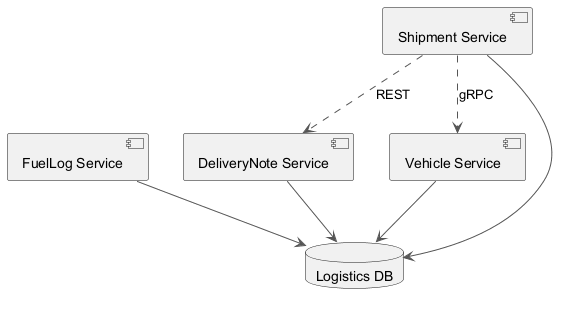

The diagram above was rendered by PlantUML. Its source (embedded in the PNG):
@startuml
skinparam backgroundColor #FFFFFF
skinparam classBackgroundColor #F1F8E9
skinparam classBorderColor #33691E
skinparam ArrowColor #555555
component "FuelLog Service" as C_FuelLogService
component "DeliveryNote Service" as C_DeliveryNoteService
component "Vehicle Service" as C_VehicleService
component "Shipment Service" as C_ShipmentService
database "Logistics DB" as DB_logistics
C_FuelLogService --> DB_logistics
C_DeliveryNoteService --> DB_logistics
C_VehicleService --> DB_logistics
C_ShipmentService --> DB_logistics
C_ShipmentService ..> C_DeliveryNoteService : REST
C_ShipmentService ..> C_VehicleService : gRPC
@enduml